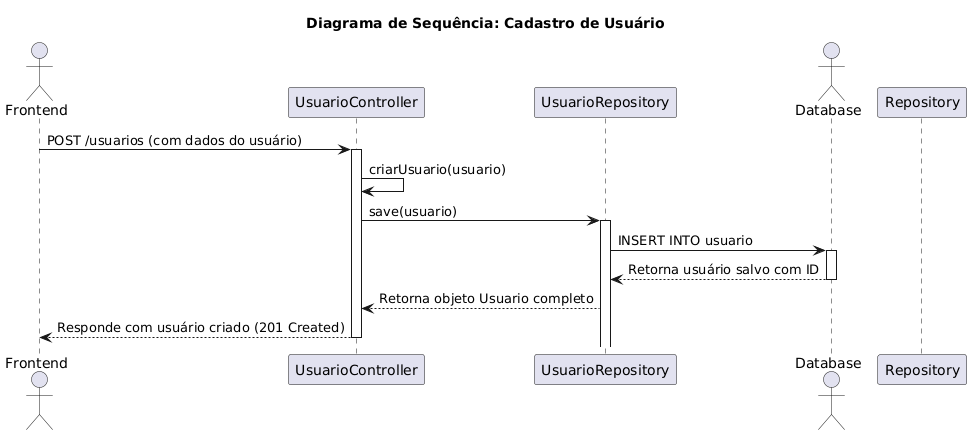

The diagram above was rendered by PlantUML. Its source (embedded in the PNG):
@startuml
title Diagrama de Sequência: Cadastro de Usuário

actor Frontend
participant UsuarioController
participant UsuarioRepository
actor Database

Frontend -> UsuarioController: POST /usuarios (com dados do usuário)
activate UsuarioController

UsuarioController -> UsuarioController: criarUsuario(usuario)
UsuarioController -> UsuarioRepository: save(usuario)
activate UsuarioRepository

UsuarioRepository -> Database: INSERT INTO usuario
activate Database
Database --> UsuarioRepository: Retorna usuário salvo com ID
deactivate Database

UsuarioRepository --> UsuarioController: Retorna objeto Usuario completo
deactivate Repository

UsuarioController --> Frontend: Responde com usuário criado (201 Created)
deactivate UsuarioController
@enduml